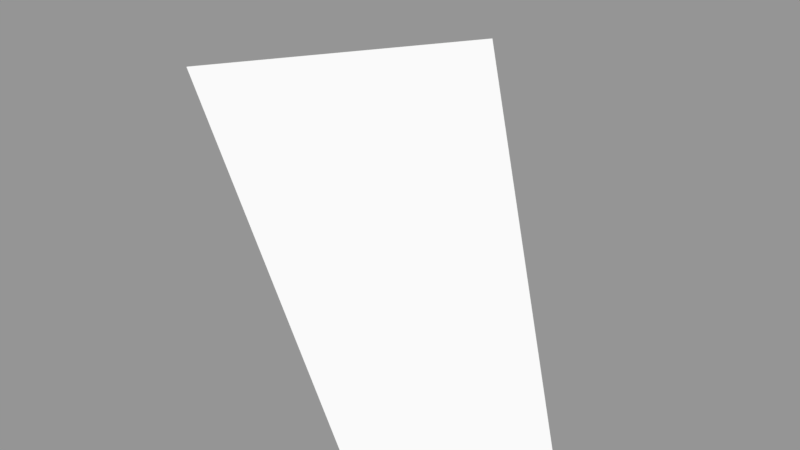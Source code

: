 # Source: Surface104.blend  (saved by Blender 2.79.0; exported with 4.5.12 LTS)
import bpy
from mathutils import Matrix  # noqa: F401  (used for matrix-valued properties, if any)

bpy.ops.wm.read_factory_settings(use_empty=True)
scene = bpy.context.scene
scene.name = 'Scene'

# ---- collections
col_collection_1 = bpy.data.collections.new('Collection 1'); scene.collection.children.link(col_collection_1)

# ---- meshes
me_sphere_108 = bpy.data.meshes.new('Sphere.108')
me_sphere_108.from_pydata([(-0.6533, 0.2706, -0.7071), (-0.3536, 0.1464, -0.9239), (-0.5, 0.5, -0.7071), (-0.2706, 0.2706, -0.9239)], [], [(1, 0, 2, 3)])
_ca = me_sphere_108.color_attributes.new('Col', 'BYTE_COLOR', 'CORNER')
_ca.data.foreach_set('color', [1.0, 1.0, 1.0, 1.0, 1.0, 1.0, 1.0, 1.0, 1.0, 1.0, 1.0, 1.0, 1.0, 1.0, 1.0, 1.0])
me_sphere_108.use_remesh_preserve_volume = False
me_sphere_108.use_remesh_preserve_attributes = False
me_sphere_108.use_mirror_vertex_groups = False
me_sphere_108.update()

# ---- objects
ob_surface104 = bpy.data.objects.new('Surface104', me_sphere_108)

# ---- transforms, parenting, visibility, modifiers, constraints
ob_surface104.location = (0.0, 0.0, 0.0)
ob_surface104.scale = (1e+04, 1e+04, 1e+04)
ob_surface104.lineart.crease_threshold = 0.0

# ---- collection membership
col_collection_1.objects.link(ob_surface104)

# ---- scene / render settings (as saved in the file)
scene.frame_start = 1; scene.frame_end = 250; scene.frame_set(1)
scene.render.engine = 'BLENDER_EEVEE_NEXT'
scene.render.resolution_percentage = 50
scene.render.dither_intensity = 0.0
scene.cycles.use_denoising = False
scene.cycles.samples = 128
scene.cycles.sampling_pattern = 'TABULATED_SOBOL'
scene.cycles.use_adaptive_sampling = False
scene.cycles.use_light_tree = False
scene.cycles.blur_glossy = 0.0
scene.cycles.sample_clamp_indirect = 0.0
scene.view_settings.view_transform = 'Standard'
bpy.context.view_layer.update()

# ---- added for rendering (the .blend has no active camera and no usable light): camera, sun + grey world if the file has none
cam_auto = bpy.data.cameras.new('AutoCamera')
cam_auto.lens = 50.0
cam_auto.sensor_width = 36.0
cam_auto.clip_end = 91629.3
ob_auto_camera = bpy.data.objects.new('AutoCamera', cam_auto)
scene.collection.objects.link(ob_auto_camera)
ob_auto_camera.location = (601.667, -3033.04, -3978.08)
ob_auto_camera.rotation_euler = (1.09748, -7.21219e-08, 0.694738)
scene.camera = ob_auto_camera
light_auto_sun = bpy.data.lights.new('AutoSun', 'SUN')
light_auto_sun.energy = 3.0
light_auto_sun.angle = 0.0523599
ob_auto_sun = bpy.data.objects.new('AutoSun', light_auto_sun)
scene.collection.objects.link(ob_auto_sun)
ob_auto_sun.rotation_euler = (0.872665, 0.174533, 0.523599)
if scene.world is None:
    world_auto = bpy.data.worlds.new('AutoWorld')
    world_auto.color = (0.3, 0.3, 0.3)
    scene.world = world_auto
bpy.context.view_layer.update()
